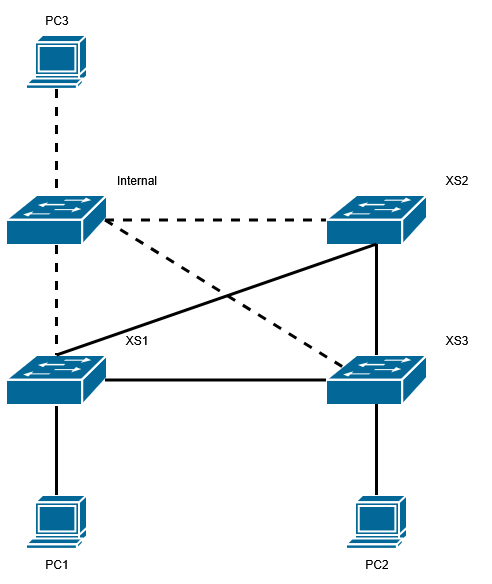

The diagram above was exported from draw.io. Its source (the exported page's mxGraphModel, read from the mxfile embedded in the PNG):
<mxGraphModel dx="1783" dy="939" grid="1" gridSize="10" guides="1" tooltips="1" connect="1" arrows="1" fold="1" page="1" pageScale="1" pageWidth="850" pageHeight="1100" math="0" shadow="0">
  <root>
    <mxCell id="0" />
    <mxCell id="1" parent="0" />
    <mxCell id="bhvHHjYHpNBgxfh_gzze-4" parent="1" style="strokeColor=#ffffff;sketch=0;html=1;pointerEvents=1;dashed=0;fillColor=#036897;strokeWidth=2;verticalLabelPosition=bottom;verticalAlign=top;align=center;outlineConnect=0;shape=mxgraph.cisco.switches.workgroup_switch;" value="" vertex="1">
      <mxGeometry height="50" width="101" x="520" y="270" as="geometry" />
    </mxCell>
    <mxCell id="bhvHHjYHpNBgxfh_gzze-6" parent="1" style="shape=mxgraph.cisco.computers_and_peripherals.terminal;html=1;pointerEvents=1;dashed=0;fillColor=#036897;strokeColor=#ffffff;strokeWidth=2;verticalLabelPosition=bottom;verticalAlign=top;align=center;outlineConnect=0;" value="" vertex="1">
      <mxGeometry height="54" width="61" x="220" y="570" as="geometry" />
    </mxCell>
    <mxCell id="bhvHHjYHpNBgxfh_gzze-17" edge="1" parent="1" source="bhvHHjYHpNBgxfh_gzze-7" style="edgeStyle=none;rounded=0;orthogonalLoop=1;jettySize=auto;html=1;exitX=0.5;exitY=0.98;exitDx=0;exitDy=0;exitPerimeter=0;endArrow=none;endFill=0;strokeWidth=3;" target="bhvHHjYHpNBgxfh_gzze-6">
      <mxGeometry relative="1" as="geometry" />
    </mxCell>
    <mxCell id="bhvHHjYHpNBgxfh_gzze-7" parent="1" style="strokeColor=#ffffff;sketch=0;html=1;pointerEvents=1;dashed=0;fillColor=#036897;strokeWidth=2;verticalLabelPosition=bottom;verticalAlign=top;align=center;outlineConnect=0;shape=mxgraph.cisco.switches.workgroup_switch;" value="" vertex="1">
      <mxGeometry height="50" width="101" x="200" y="430" as="geometry" />
    </mxCell>
    <mxCell id="bhvHHjYHpNBgxfh_gzze-8" parent="1" style="strokeColor=#ffffff;sketch=0;html=1;pointerEvents=1;dashed=0;fillColor=#036897;strokeWidth=2;verticalLabelPosition=bottom;verticalAlign=top;align=center;outlineConnect=0;shape=mxgraph.cisco.switches.workgroup_switch;" value="" vertex="1">
      <mxGeometry height="50" width="101" x="520" y="430" as="geometry" />
    </mxCell>
    <mxCell id="bhvHHjYHpNBgxfh_gzze-9" parent="1" style="shape=mxgraph.cisco.computers_and_peripherals.terminal;html=1;pointerEvents=1;dashed=0;fillColor=#036897;strokeColor=#ffffff;strokeWidth=2;verticalLabelPosition=bottom;verticalAlign=top;align=center;outlineConnect=0;" value="" vertex="1">
      <mxGeometry height="54" width="61" x="540" y="570" as="geometry" />
    </mxCell>
    <mxCell id="bhvHHjYHpNBgxfh_gzze-13" edge="1" parent="1" source="bhvHHjYHpNBgxfh_gzze-4" style="edgeStyle=none;rounded=0;orthogonalLoop=1;jettySize=auto;html=1;exitX=0.5;exitY=0.98;exitDx=0;exitDy=0;exitPerimeter=0;entryX=0.5;entryY=0;entryDx=0;entryDy=0;entryPerimeter=0;endArrow=none;endFill=0;strokeWidth=3;" target="bhvHHjYHpNBgxfh_gzze-7">
      <mxGeometry relative="1" as="geometry" />
    </mxCell>
    <mxCell id="bhvHHjYHpNBgxfh_gzze-14" edge="1" parent="1" source="bhvHHjYHpNBgxfh_gzze-4" style="edgeStyle=none;rounded=0;orthogonalLoop=1;jettySize=auto;html=1;exitX=0.5;exitY=0.98;exitDx=0;exitDy=0;exitPerimeter=0;entryX=0.5;entryY=0;entryDx=0;entryDy=0;entryPerimeter=0;endArrow=none;endFill=0;strokeWidth=3;" target="bhvHHjYHpNBgxfh_gzze-8">
      <mxGeometry relative="1" as="geometry" />
    </mxCell>
    <mxCell id="bhvHHjYHpNBgxfh_gzze-16" edge="1" parent="1" source="bhvHHjYHpNBgxfh_gzze-7" style="edgeStyle=none;rounded=0;orthogonalLoop=1;jettySize=auto;html=1;exitX=0.98;exitY=0.5;exitDx=0;exitDy=0;exitPerimeter=0;entryX=0;entryY=0.5;entryDx=0;entryDy=0;entryPerimeter=0;endArrow=none;endFill=0;strokeWidth=3;" target="bhvHHjYHpNBgxfh_gzze-8">
      <mxGeometry relative="1" as="geometry" />
    </mxCell>
    <mxCell id="bhvHHjYHpNBgxfh_gzze-18" edge="1" parent="1" source="bhvHHjYHpNBgxfh_gzze-8" style="edgeStyle=none;rounded=0;orthogonalLoop=1;jettySize=auto;html=1;exitX=0.5;exitY=0.98;exitDx=0;exitDy=0;exitPerimeter=0;entryX=0.5;entryY=0;entryDx=0;entryDy=0;entryPerimeter=0;endArrow=none;endFill=0;strokeWidth=3;" target="bhvHHjYHpNBgxfh_gzze-9">
      <mxGeometry relative="1" as="geometry" />
    </mxCell>
    <mxCell id="bhvHHjYHpNBgxfh_gzze-19" parent="1" style="text;html=1;whiteSpace=wrap;strokeColor=none;fillColor=none;align=center;verticalAlign=middle;rounded=0;" value="&lt;div&gt;XS1&lt;/div&gt;" vertex="1">
      <mxGeometry height="30" width="60" x="301" y="400" as="geometry" />
    </mxCell>
    <mxCell id="bhvHHjYHpNBgxfh_gzze-20" parent="1" style="text;html=1;whiteSpace=wrap;strokeColor=none;fillColor=none;align=center;verticalAlign=middle;rounded=0;" value="&lt;div&gt;XS2&lt;/div&gt;" vertex="1">
      <mxGeometry height="30" width="60" x="621" y="240" as="geometry" />
    </mxCell>
    <mxCell id="bhvHHjYHpNBgxfh_gzze-21" parent="1" style="text;html=1;whiteSpace=wrap;strokeColor=none;fillColor=none;align=center;verticalAlign=middle;rounded=0;" value="&lt;div&gt;XS3&lt;/div&gt;" vertex="1">
      <mxGeometry height="30" width="60" x="621" y="400" as="geometry" />
    </mxCell>
    <mxCell id="bhvHHjYHpNBgxfh_gzze-22" parent="1" style="text;html=1;whiteSpace=wrap;strokeColor=none;fillColor=none;align=center;verticalAlign=middle;rounded=0;" value="&lt;div&gt;PC1&lt;/div&gt;" vertex="1">
      <mxGeometry height="30" width="60" x="221" y="624" as="geometry" />
    </mxCell>
    <mxCell id="bhvHHjYHpNBgxfh_gzze-23" parent="1" style="text;html=1;whiteSpace=wrap;strokeColor=none;fillColor=none;align=center;verticalAlign=middle;rounded=0;" value="PC2" vertex="1">
      <mxGeometry height="30" width="60" x="541" y="624" as="geometry" />
    </mxCell>
    <mxCell id="bhvHHjYHpNBgxfh_gzze-24" parent="1" style="shape=mxgraph.cisco.computers_and_peripherals.terminal;html=1;pointerEvents=1;dashed=0;fillColor=#036897;strokeColor=#ffffff;strokeWidth=2;verticalLabelPosition=bottom;verticalAlign=top;align=center;outlineConnect=0;" value="" vertex="1">
      <mxGeometry height="54" width="61" x="220" y="110" as="geometry" />
    </mxCell>
    <mxCell id="bhvHHjYHpNBgxfh_gzze-25" parent="1" style="text;html=1;whiteSpace=wrap;strokeColor=none;fillColor=none;align=center;verticalAlign=middle;rounded=0;" value="&lt;div&gt;PC3&lt;/div&gt;" vertex="1">
      <mxGeometry height="30" width="60" x="221" y="80" as="geometry" />
    </mxCell>
    <mxCell id="bhvHHjYHpNBgxfh_gzze-27" parent="1" style="strokeColor=#ffffff;sketch=0;html=1;pointerEvents=1;dashed=0;fillColor=#036897;strokeWidth=2;verticalLabelPosition=bottom;verticalAlign=top;align=center;outlineConnect=0;shape=mxgraph.cisco.switches.workgroup_switch;" value="" vertex="1">
      <mxGeometry height="50" width="101" x="200" y="270" as="geometry" />
    </mxCell>
    <mxCell id="bhvHHjYHpNBgxfh_gzze-30" edge="1" parent="1" source="bhvHHjYHpNBgxfh_gzze-27" style="edgeStyle=none;rounded=0;orthogonalLoop=1;jettySize=auto;html=1;exitX=0.98;exitY=0.5;exitDx=0;exitDy=0;exitPerimeter=0;entryX=0;entryY=0.5;entryDx=0;entryDy=0;entryPerimeter=0;strokeColor=light-dark(#000000,#EDEDED);endArrow=none;endFill=0;strokeWidth=3;dashed=1;" target="bhvHHjYHpNBgxfh_gzze-4">
      <mxGeometry relative="1" as="geometry" />
    </mxCell>
    <mxCell id="bhvHHjYHpNBgxfh_gzze-31" edge="1" parent="1" source="bhvHHjYHpNBgxfh_gzze-27" style="edgeStyle=none;rounded=0;orthogonalLoop=1;jettySize=auto;html=1;entryX=0.5;entryY=0;entryDx=0;entryDy=0;entryPerimeter=0;strokeColor=light-dark(#000000,#EDEDED);endArrow=none;endFill=0;strokeWidth=3;dashed=1;" target="bhvHHjYHpNBgxfh_gzze-7">
      <mxGeometry relative="1" as="geometry">
        <mxPoint x="151" y="390" as="sourcePoint" />
        <mxPoint x="371" y="390" as="targetPoint" />
      </mxGeometry>
    </mxCell>
    <mxCell id="bhvHHjYHpNBgxfh_gzze-32" edge="1" parent="1" source="bhvHHjYHpNBgxfh_gzze-27" style="edgeStyle=none;rounded=0;orthogonalLoop=1;jettySize=auto;html=1;exitX=0.98;exitY=0.5;exitDx=0;exitDy=0;exitPerimeter=0;entryX=0.16;entryY=0.23;entryDx=0;entryDy=0;entryPerimeter=0;strokeColor=light-dark(#000000,#EDEDED);endArrow=none;endFill=0;strokeWidth=3;dashed=1;" target="bhvHHjYHpNBgxfh_gzze-8">
      <mxGeometry relative="1" as="geometry">
        <mxPoint x="430" y="380" as="sourcePoint" />
        <mxPoint x="810" y="310" as="targetPoint" />
      </mxGeometry>
    </mxCell>
    <mxCell id="bhvHHjYHpNBgxfh_gzze-33" edge="1" parent="1" source="bhvHHjYHpNBgxfh_gzze-24" style="edgeStyle=none;rounded=0;orthogonalLoop=1;jettySize=auto;html=1;exitX=0.5;exitY=1;exitDx=0;exitDy=0;exitPerimeter=0;strokeColor=light-dark(#000000,#EDEDED);endArrow=none;endFill=0;strokeWidth=3;dashed=1;" target="bhvHHjYHpNBgxfh_gzze-27">
      <mxGeometry relative="1" as="geometry">
        <mxPoint x="410" y="300" as="sourcePoint" />
        <mxPoint x="631" y="300" as="targetPoint" />
      </mxGeometry>
    </mxCell>
    <mxCell id="XlnJiBs7964z9H2_FXk3-1" parent="1" style="text;html=1;whiteSpace=wrap;strokeColor=none;fillColor=none;align=center;verticalAlign=middle;rounded=0;" value="Internal" vertex="1">
      <mxGeometry height="30" width="60" x="301" y="240" as="geometry" />
    </mxCell>
  </root>
</mxGraphModel>